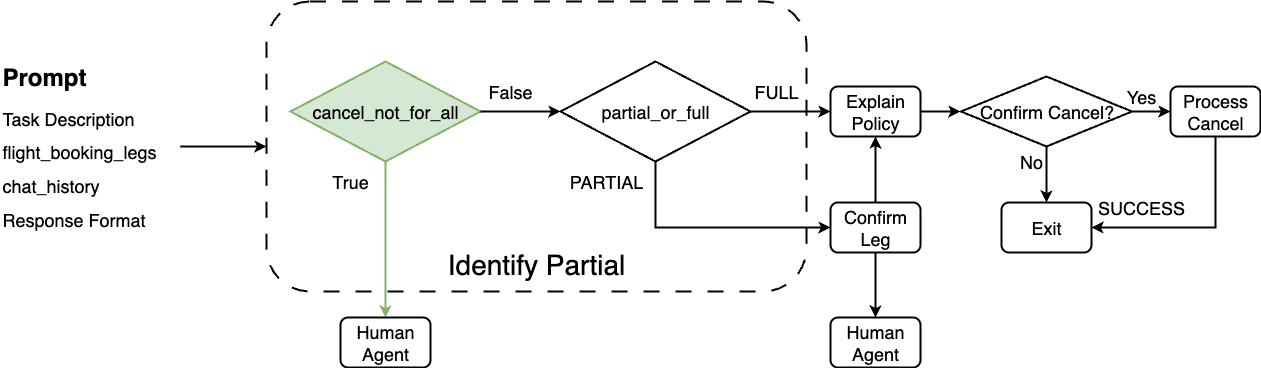

The diagram above was exported from draw.io. Its source (the exported page's mxGraphModel, read from the mxfile embedded in the PNG):
<mxGraphModel dx="1426" dy="912" grid="1" gridSize="10" guides="1" tooltips="1" connect="1" arrows="1" fold="1" page="1" pageScale="1" pageWidth="2339" pageHeight="3300" math="0" shadow="0">
  <root>
    <mxCell id="0" />
    <mxCell id="1" parent="0" />
    <mxCell id="2" value="&lt;div&gt;&lt;span style=&quot;font-size: 18px;&quot;&gt;&lt;br&gt;&lt;/span&gt;&lt;/div&gt;&lt;div style=&quot;font-size: 18px;&quot;&gt;&lt;span style=&quot;font-size: 18px;&quot;&gt;&lt;br&gt;&lt;/span&gt;&lt;/div&gt;&lt;div style=&quot;font-size: 18px;&quot;&gt;&lt;span style=&quot;font-size: 18px;&quot;&gt;&lt;br&gt;&lt;/span&gt;&lt;/div&gt;&lt;div style=&quot;font-size: 18px;&quot;&gt;&lt;span style=&quot;font-size: 18px;&quot;&gt;&lt;br&gt;&lt;/span&gt;&lt;/div&gt;&lt;div style=&quot;font-size: 18px;&quot;&gt;&lt;span style=&quot;font-size: 18px;&quot;&gt;&lt;br&gt;&lt;/span&gt;&lt;/div&gt;&lt;div style=&quot;font-size: 18px;&quot;&gt;&lt;span style=&quot;font-size: 18px;&quot;&gt;&lt;br&gt;&lt;/span&gt;&lt;/div&gt;&lt;div style=&quot;font-size: 18px;&quot;&gt;&lt;span style=&quot;font-size: 18px;&quot;&gt;&lt;br&gt;&lt;/span&gt;&lt;/div&gt;&lt;div style=&quot;font-size: 18px;&quot;&gt;&lt;span style=&quot;font-size: 18px;&quot;&gt;&lt;br&gt;&lt;/span&gt;&lt;/div&gt;&lt;div style=&quot;font-size: 18px;&quot;&gt;&lt;span style=&quot;font-size: 18px;&quot;&gt;&lt;br&gt;&lt;/span&gt;&lt;/div&gt;&lt;div style=&quot;font-size: 18px;&quot;&gt;&lt;br&gt;&lt;/div&gt;&lt;div style=&quot;font-size: 18px;&quot;&gt;&lt;br&gt;&lt;/div&gt;&lt;font style=&quot;font-size: 28px;&quot;&gt;Identify Partial&lt;/font&gt;" style="rounded=1;whiteSpace=wrap;html=1;strokeWidth=2;dashed=1;dashPattern=8 8;" vertex="1" parent="1">
      <mxGeometry x="496" y="2280" width="540" height="290" as="geometry" />
    </mxCell>
    <mxCell id="3" style="edgeStyle=orthogonalEdgeStyle;rounded=0;orthogonalLoop=1;jettySize=auto;html=1;strokeWidth=2;" edge="1" source="4" parent="1">
      <mxGeometry relative="1" as="geometry">
        <mxPoint x="1190" y="2390" as="targetPoint" />
      </mxGeometry>
    </mxCell>
    <mxCell id="4" value="&lt;span style=&quot;font-size: 18px;&quot;&gt;Explain Policy&lt;/span&gt;" style="rounded=1;whiteSpace=wrap;html=1;strokeWidth=2;" vertex="1" parent="1">
      <mxGeometry x="1060" y="2365" width="90" height="50" as="geometry" />
    </mxCell>
    <mxCell id="5" style="edgeStyle=orthogonalEdgeStyle;rounded=0;orthogonalLoop=1;jettySize=auto;html=1;entryX=1;entryY=0.5;entryDx=0;entryDy=0;strokeWidth=2;" edge="1" source="6" target="11" parent="1">
      <mxGeometry relative="1" as="geometry">
        <Array as="points">
          <mxPoint x="1445" y="2506" />
        </Array>
      </mxGeometry>
    </mxCell>
    <mxCell id="6" value="&lt;span style=&quot;font-size: 18px;&quot;&gt;Process Cancel&lt;/span&gt;" style="rounded=1;whiteSpace=wrap;html=1;strokeWidth=2;" vertex="1" parent="1">
      <mxGeometry x="1400" y="2365" width="90" height="50" as="geometry" />
    </mxCell>
    <mxCell id="7" style="edgeStyle=orthogonalEdgeStyle;rounded=0;orthogonalLoop=1;jettySize=auto;html=1;entryX=0.5;entryY=1;entryDx=0;entryDy=0;strokeWidth=2;" edge="1" source="9" target="4" parent="1">
      <mxGeometry relative="1" as="geometry" />
    </mxCell>
    <mxCell id="8" style="edgeStyle=orthogonalEdgeStyle;rounded=0;orthogonalLoop=1;jettySize=auto;html=1;entryX=0.5;entryY=0;entryDx=0;entryDy=0;strokeWidth=2;" edge="1" source="9" target="10" parent="1">
      <mxGeometry relative="1" as="geometry" />
    </mxCell>
    <mxCell id="9" value="&lt;span style=&quot;font-size: 18px;&quot;&gt;Confirm Leg&lt;/span&gt;" style="rounded=1;whiteSpace=wrap;html=1;strokeWidth=2;" vertex="1" parent="1">
      <mxGeometry x="1060" y="2481" width="90" height="50" as="geometry" />
    </mxCell>
    <mxCell id="10" value="&lt;span style=&quot;font-size: 18px;&quot;&gt;Human Agent&lt;/span&gt;" style="rounded=1;whiteSpace=wrap;html=1;strokeWidth=2;" vertex="1" parent="1">
      <mxGeometry x="1060" y="2596" width="90" height="50" as="geometry" />
    </mxCell>
    <mxCell id="11" value="&lt;span style=&quot;font-size: 18px;&quot;&gt;Exit&lt;/span&gt;" style="rounded=1;whiteSpace=wrap;html=1;strokeWidth=2;" vertex="1" parent="1">
      <mxGeometry x="1231" y="2481" width="90" height="50" as="geometry" />
    </mxCell>
    <mxCell id="12" style="edgeStyle=orthogonalEdgeStyle;rounded=0;orthogonalLoop=1;jettySize=auto;html=1;entryX=0.5;entryY=0;entryDx=0;entryDy=0;strokeWidth=2;fillColor=#d5e8d4;strokeColor=#82b366;" edge="1" source="13" target="23" parent="1">
      <mxGeometry relative="1" as="geometry" />
    </mxCell>
    <mxCell id="13" value="&lt;font style=&quot;font-size: 18px;&quot;&gt;cancel_not_for_all&lt;/font&gt;" style="strokeWidth=2;html=1;shape=mxgraph.flowchart.decision;whiteSpace=wrap;fillColor=#d5e8d4;strokeColor=#82b366;" vertex="1" parent="1">
      <mxGeometry x="520" y="2340" width="190" height="100" as="geometry" />
    </mxCell>
    <mxCell id="14" style="edgeStyle=orthogonalEdgeStyle;rounded=0;orthogonalLoop=1;jettySize=auto;html=1;entryX=0;entryY=0.5;entryDx=0;entryDy=0;strokeWidth=2;" edge="1" source="16" target="4" parent="1">
      <mxGeometry relative="1" as="geometry" />
    </mxCell>
    <mxCell id="15" style="edgeStyle=orthogonalEdgeStyle;rounded=0;orthogonalLoop=1;jettySize=auto;html=1;entryX=0;entryY=0.5;entryDx=0;entryDy=0;strokeWidth=2;" edge="1" source="16" target="9" parent="1">
      <mxGeometry relative="1" as="geometry">
        <Array as="points">
          <mxPoint x="885" y="2506" />
        </Array>
      </mxGeometry>
    </mxCell>
    <mxCell id="16" value="&lt;span style=&quot;font-size: 18px;&quot;&gt;partial_or_full&lt;/span&gt;" style="strokeWidth=2;html=1;shape=mxgraph.flowchart.decision;whiteSpace=wrap;" vertex="1" parent="1">
      <mxGeometry x="790" y="2340" width="190" height="100" as="geometry" />
    </mxCell>
    <mxCell id="17" style="edgeStyle=orthogonalEdgeStyle;rounded=0;orthogonalLoop=1;jettySize=auto;html=1;entryX=0;entryY=0.5;entryDx=0;entryDy=0;entryPerimeter=0;strokeWidth=2;" edge="1" source="13" target="16" parent="1">
      <mxGeometry relative="1" as="geometry" />
    </mxCell>
    <mxCell id="18" value="&lt;font style=&quot;font-size: 18px;&quot;&gt;True&lt;/font&gt;" style="text;html=1;align=center;verticalAlign=middle;whiteSpace=wrap;rounded=0;" vertex="1" parent="1">
      <mxGeometry x="550" y="2445" width="60" height="30" as="geometry" />
    </mxCell>
    <mxCell id="19" value="&lt;font style=&quot;font-size: 18px;&quot;&gt;False&lt;/font&gt;" style="text;html=1;align=center;verticalAlign=middle;whiteSpace=wrap;rounded=0;" vertex="1" parent="1">
      <mxGeometry x="710" y="2355" width="60" height="30" as="geometry" />
    </mxCell>
    <mxCell id="20" value="&lt;font style=&quot;font-size: 18px;&quot;&gt;FULL&lt;/font&gt;" style="text;html=1;align=center;verticalAlign=middle;whiteSpace=wrap;rounded=0;" vertex="1" parent="1">
      <mxGeometry x="976" y="2355" width="60" height="30" as="geometry" />
    </mxCell>
    <mxCell id="21" value="&lt;span style=&quot;font-size: 18px;&quot;&gt;PARTIAL&lt;/span&gt;" style="text;html=1;align=center;verticalAlign=middle;whiteSpace=wrap;rounded=0;" vertex="1" parent="1">
      <mxGeometry x="806" y="2445" width="60" height="30" as="geometry" />
    </mxCell>
    <mxCell id="22" value="&lt;font style=&quot;font-size: 18px;&quot;&gt;SUCCESS&lt;/font&gt;" style="text;html=1;align=center;verticalAlign=middle;whiteSpace=wrap;rounded=0;" vertex="1" parent="1">
      <mxGeometry x="1341" y="2471" width="60" height="30" as="geometry" />
    </mxCell>
    <mxCell id="23" value="&lt;span style=&quot;font-size: 18px;&quot;&gt;Human Agent&lt;/span&gt;" style="rounded=1;whiteSpace=wrap;html=1;strokeWidth=2;" vertex="1" parent="1">
      <mxGeometry x="570" y="2596" width="90" height="50" as="geometry" />
    </mxCell>
    <mxCell id="24" style="edgeStyle=orthogonalEdgeStyle;rounded=0;orthogonalLoop=1;jettySize=auto;html=1;entryX=0;entryY=0.5;entryDx=0;entryDy=0;strokeWidth=2;" edge="1" source="25" target="2" parent="1">
      <mxGeometry relative="1" as="geometry" />
    </mxCell>
    <mxCell id="25" value="&lt;h1 style=&quot;margin-top: 0px;&quot;&gt;Prompt&lt;/h1&gt;&lt;div&gt;&lt;font style=&quot;font-size: 18px;&quot;&gt;Task Description&lt;/font&gt;&lt;/div&gt;&lt;p&gt;&lt;font style=&quot;font-size: 18px;&quot;&gt;flight_booking_legs&lt;/font&gt;&lt;/p&gt;&lt;p&gt;&lt;font style=&quot;font-size: 18px;&quot;&gt;chat_history&lt;/font&gt;&lt;/p&gt;&lt;p&gt;&lt;font style=&quot;font-size: 18px;&quot;&gt;Response Format&lt;/font&gt;&lt;/p&gt;" style="text;html=1;whiteSpace=wrap;overflow=hidden;rounded=0;shadow=0;glass=0;strokeColor=none;" vertex="1" parent="1">
      <mxGeometry x="230" y="2335" width="180" height="180" as="geometry" />
    </mxCell>
    <mxCell id="26" value="&lt;font style=&quot;font-size: 18px;&quot;&gt;Yes&lt;/font&gt;" style="text;html=1;align=center;verticalAlign=middle;whiteSpace=wrap;rounded=0;" vertex="1" parent="1">
      <mxGeometry x="1341" y="2360" width="60" height="30" as="geometry" />
    </mxCell>
    <mxCell id="27" value="&lt;font style=&quot;font-size: 18px;&quot;&gt;No&lt;/font&gt;" style="text;html=1;align=center;verticalAlign=middle;whiteSpace=wrap;rounded=0;" vertex="1" parent="1">
      <mxGeometry x="1231" y="2425" width="60" height="30" as="geometry" />
    </mxCell>
    <mxCell id="28" style="edgeStyle=orthogonalEdgeStyle;rounded=0;orthogonalLoop=1;jettySize=auto;html=1;entryX=0;entryY=0.5;entryDx=0;entryDy=0;strokeWidth=2;" edge="1" source="30" target="6" parent="1">
      <mxGeometry relative="1" as="geometry" />
    </mxCell>
    <mxCell id="29" style="edgeStyle=orthogonalEdgeStyle;rounded=0;orthogonalLoop=1;jettySize=auto;html=1;entryX=0.5;entryY=0;entryDx=0;entryDy=0;strokeWidth=2;" edge="1" source="30" target="11" parent="1">
      <mxGeometry relative="1" as="geometry" />
    </mxCell>
    <mxCell id="30" value="&lt;span style=&quot;font-size: 18px;&quot;&gt;Confirm Cancel?&lt;/span&gt;" style="rhombus;whiteSpace=wrap;html=1;strokeWidth=2;" vertex="1" parent="1">
      <mxGeometry x="1190.5" y="2355" width="171" height="70" as="geometry" />
    </mxCell>
  </root>
</mxGraphModel>